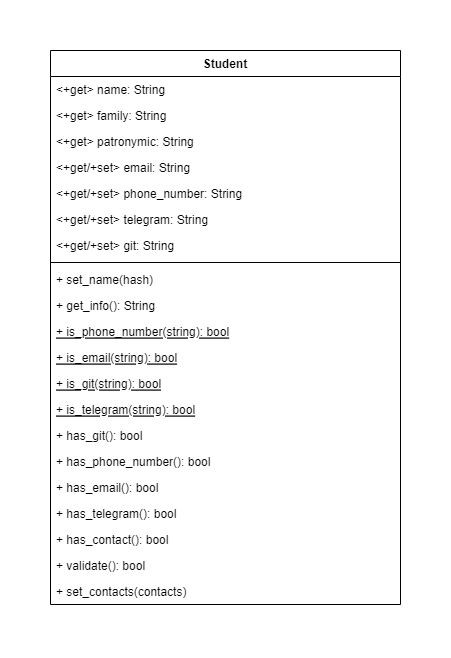

The diagram above was exported from draw.io. Its source (the exported page's mxGraphModel, read from the mxfile embedded in the PNG):
<mxGraphModel dx="1148" dy="814" grid="1" gridSize="10" guides="1" tooltips="1" connect="1" arrows="1" fold="1" page="1" pageScale="1" pageWidth="1100" pageHeight="850" background="none" math="0" shadow="0">
  <root>
    <mxCell id="0" />
    <mxCell id="1" parent="0" />
    <mxCell id="awE1VAHjUJco51ENA8ch-1" value="Student" style="swimlane;fontStyle=1;align=center;verticalAlign=top;childLayout=stackLayout;horizontal=1;startSize=26;horizontalStack=0;resizeParent=1;resizeParentMax=0;resizeLast=0;collapsible=1;marginBottom=0;fillColor=default;swimlaneFillColor=default;" parent="1" vertex="1">
      <mxGeometry x="470" y="370" width="350" height="554" as="geometry" />
    </mxCell>
    <mxCell id="awE1VAHjUJco51ENA8ch-2" value="&lt;+get&gt; name: String" style="text;strokeColor=none;fillColor=none;align=left;verticalAlign=top;spacingLeft=4;spacingRight=4;overflow=hidden;rotatable=0;points=[[0,0.5],[1,0.5]];portConstraint=eastwest;" parent="awE1VAHjUJco51ENA8ch-1" vertex="1">
      <mxGeometry y="26" width="350" height="26" as="geometry" />
    </mxCell>
    <mxCell id="awE1VAHjUJco51ENA8ch-5" value="&lt;+get&gt; family: String" style="text;strokeColor=none;fillColor=none;align=left;verticalAlign=top;spacingLeft=4;spacingRight=4;overflow=hidden;rotatable=0;points=[[0,0.5],[1,0.5]];portConstraint=eastwest;" parent="awE1VAHjUJco51ENA8ch-1" vertex="1">
      <mxGeometry y="52" width="350" height="26" as="geometry" />
    </mxCell>
    <mxCell id="awE1VAHjUJco51ENA8ch-6" value="&lt;+get&gt; patronymic: String" style="text;strokeColor=none;fillColor=none;align=left;verticalAlign=top;spacingLeft=4;spacingRight=4;overflow=hidden;rotatable=0;points=[[0,0.5],[1,0.5]];portConstraint=eastwest;" parent="awE1VAHjUJco51ENA8ch-1" vertex="1">
      <mxGeometry y="78" width="350" height="26" as="geometry" />
    </mxCell>
    <mxCell id="awE1VAHjUJco51ENA8ch-7" value="&lt;+get/+set&gt; email: String" style="text;strokeColor=none;fillColor=none;align=left;verticalAlign=top;spacingLeft=4;spacingRight=4;overflow=hidden;rotatable=0;points=[[0,0.5],[1,0.5]];portConstraint=eastwest;" parent="awE1VAHjUJco51ENA8ch-1" vertex="1">
      <mxGeometry y="104" width="350" height="26" as="geometry" />
    </mxCell>
    <mxCell id="awE1VAHjUJco51ENA8ch-8" value="&lt;+get/+set&gt; phone_number: String" style="text;strokeColor=none;fillColor=none;align=left;verticalAlign=top;spacingLeft=4;spacingRight=4;overflow=hidden;rotatable=0;points=[[0,0.5],[1,0.5]];portConstraint=eastwest;" parent="awE1VAHjUJco51ENA8ch-1" vertex="1">
      <mxGeometry y="130" width="350" height="26" as="geometry" />
    </mxCell>
    <mxCell id="awE1VAHjUJco51ENA8ch-9" value="&lt;+get/+set&gt; telegram: String" style="text;strokeColor=none;fillColor=none;align=left;verticalAlign=top;spacingLeft=4;spacingRight=4;overflow=hidden;rotatable=0;points=[[0,0.5],[1,0.5]];portConstraint=eastwest;" parent="awE1VAHjUJco51ENA8ch-1" vertex="1">
      <mxGeometry y="156" width="350" height="26" as="geometry" />
    </mxCell>
    <mxCell id="awE1VAHjUJco51ENA8ch-10" value="&lt;+get/+set&gt; git: String" style="text;strokeColor=none;fillColor=none;align=left;verticalAlign=top;spacingLeft=4;spacingRight=4;overflow=hidden;rotatable=0;points=[[0,0.5],[1,0.5]];portConstraint=eastwest;" parent="awE1VAHjUJco51ENA8ch-1" vertex="1">
      <mxGeometry y="182" width="350" height="26" as="geometry" />
    </mxCell>
    <mxCell id="awE1VAHjUJco51ENA8ch-3" value="" style="line;strokeWidth=1;fillColor=none;align=left;verticalAlign=middle;spacingTop=-1;spacingLeft=3;spacingRight=3;rotatable=0;labelPosition=right;points=[];portConstraint=eastwest;strokeColor=inherit;" parent="awE1VAHjUJco51ENA8ch-1" vertex="1">
      <mxGeometry y="208" width="350" height="8" as="geometry" />
    </mxCell>
    <mxCell id="awE1VAHjUJco51ENA8ch-23" value="+ set_name(hash)" style="text;strokeColor=none;fillColor=none;align=left;verticalAlign=top;spacingLeft=4;spacingRight=4;overflow=hidden;rotatable=0;points=[[0,0.5],[1,0.5]];portConstraint=eastwest;fontStyle=0" parent="awE1VAHjUJco51ENA8ch-1" vertex="1">
      <mxGeometry y="216" width="350" height="26" as="geometry" />
    </mxCell>
    <mxCell id="awE1VAHjUJco51ENA8ch-4" value="+ get_info(): String" style="text;strokeColor=none;fillColor=none;align=left;verticalAlign=top;spacingLeft=4;spacingRight=4;overflow=hidden;rotatable=0;points=[[0,0.5],[1,0.5]];portConstraint=eastwest;" parent="awE1VAHjUJco51ENA8ch-1" vertex="1">
      <mxGeometry y="242" width="350" height="26" as="geometry" />
    </mxCell>
    <mxCell id="awE1VAHjUJco51ENA8ch-11" value="+ is_phone_number(string): bool" style="text;strokeColor=none;fillColor=none;align=left;verticalAlign=top;spacingLeft=4;spacingRight=4;overflow=hidden;rotatable=0;points=[[0,0.5],[1,0.5]];portConstraint=eastwest;fontStyle=4" parent="awE1VAHjUJco51ENA8ch-1" vertex="1">
      <mxGeometry y="268" width="350" height="26" as="geometry" />
    </mxCell>
    <mxCell id="awE1VAHjUJco51ENA8ch-12" value="+ is_email(string): bool" style="text;strokeColor=none;fillColor=none;align=left;verticalAlign=top;spacingLeft=4;spacingRight=4;overflow=hidden;rotatable=0;points=[[0,0.5],[1,0.5]];portConstraint=eastwest;fontStyle=4" parent="awE1VAHjUJco51ENA8ch-1" vertex="1">
      <mxGeometry y="294" width="350" height="26" as="geometry" />
    </mxCell>
    <mxCell id="awE1VAHjUJco51ENA8ch-13" value="+ is_git(string): bool" style="text;strokeColor=none;fillColor=none;align=left;verticalAlign=top;spacingLeft=4;spacingRight=4;overflow=hidden;rotatable=0;points=[[0,0.5],[1,0.5]];portConstraint=eastwest;fontStyle=4" parent="awE1VAHjUJco51ENA8ch-1" vertex="1">
      <mxGeometry y="320" width="350" height="26" as="geometry" />
    </mxCell>
    <mxCell id="awE1VAHjUJco51ENA8ch-14" value="+ is_telegram(string): bool" style="text;strokeColor=none;fillColor=none;align=left;verticalAlign=top;spacingLeft=4;spacingRight=4;overflow=hidden;rotatable=0;points=[[0,0.5],[1,0.5]];portConstraint=eastwest;fontStyle=4" parent="awE1VAHjUJco51ENA8ch-1" vertex="1">
      <mxGeometry y="346" width="350" height="26" as="geometry" />
    </mxCell>
    <mxCell id="awE1VAHjUJco51ENA8ch-15" value="+ has_git(): bool" style="text;strokeColor=none;fillColor=none;align=left;verticalAlign=top;spacingLeft=4;spacingRight=4;overflow=hidden;rotatable=0;points=[[0,0.5],[1,0.5]];portConstraint=eastwest;fontStyle=0" parent="awE1VAHjUJco51ENA8ch-1" vertex="1">
      <mxGeometry y="372" width="350" height="26" as="geometry" />
    </mxCell>
    <mxCell id="awE1VAHjUJco51ENA8ch-16" value="+ has_phone_number(): bool" style="text;strokeColor=none;fillColor=none;align=left;verticalAlign=top;spacingLeft=4;spacingRight=4;overflow=hidden;rotatable=0;points=[[0,0.5],[1,0.5]];portConstraint=eastwest;fontStyle=0" parent="awE1VAHjUJco51ENA8ch-1" vertex="1">
      <mxGeometry y="398" width="350" height="26" as="geometry" />
    </mxCell>
    <mxCell id="awE1VAHjUJco51ENA8ch-17" value="+ has_email(): bool" style="text;strokeColor=none;fillColor=none;align=left;verticalAlign=top;spacingLeft=4;spacingRight=4;overflow=hidden;rotatable=0;points=[[0,0.5],[1,0.5]];portConstraint=eastwest;fontStyle=0" parent="awE1VAHjUJco51ENA8ch-1" vertex="1">
      <mxGeometry y="424" width="350" height="26" as="geometry" />
    </mxCell>
    <mxCell id="awE1VAHjUJco51ENA8ch-18" value="+ has_telegram(): bool" style="text;strokeColor=none;fillColor=none;align=left;verticalAlign=top;spacingLeft=4;spacingRight=4;overflow=hidden;rotatable=0;points=[[0,0.5],[1,0.5]];portConstraint=eastwest;fontStyle=0" parent="awE1VAHjUJco51ENA8ch-1" vertex="1">
      <mxGeometry y="450" width="350" height="26" as="geometry" />
    </mxCell>
    <mxCell id="awE1VAHjUJco51ENA8ch-19" value="+ has_contact(): bool" style="text;strokeColor=none;fillColor=none;align=left;verticalAlign=top;spacingLeft=4;spacingRight=4;overflow=hidden;rotatable=0;points=[[0,0.5],[1,0.5]];portConstraint=eastwest;fontStyle=0" parent="awE1VAHjUJco51ENA8ch-1" vertex="1">
      <mxGeometry y="476" width="350" height="26" as="geometry" />
    </mxCell>
    <mxCell id="awE1VAHjUJco51ENA8ch-20" value="+ validate(): bool" style="text;strokeColor=none;fillColor=none;align=left;verticalAlign=top;spacingLeft=4;spacingRight=4;overflow=hidden;rotatable=0;points=[[0,0.5],[1,0.5]];portConstraint=eastwest;fontStyle=0" parent="awE1VAHjUJco51ENA8ch-1" vertex="1">
      <mxGeometry y="502" width="350" height="26" as="geometry" />
    </mxCell>
    <mxCell id="awE1VAHjUJco51ENA8ch-21" value="+ set_contacts(contacts)" style="text;strokeColor=none;fillColor=none;align=left;verticalAlign=top;spacingLeft=4;spacingRight=4;overflow=hidden;rotatable=0;points=[[0,0.5],[1,0.5]];portConstraint=eastwest;fontStyle=0" parent="awE1VAHjUJco51ENA8ch-1" vertex="1">
      <mxGeometry y="528" width="350" height="26" as="geometry" />
    </mxCell>
  </root>
</mxGraphModel>